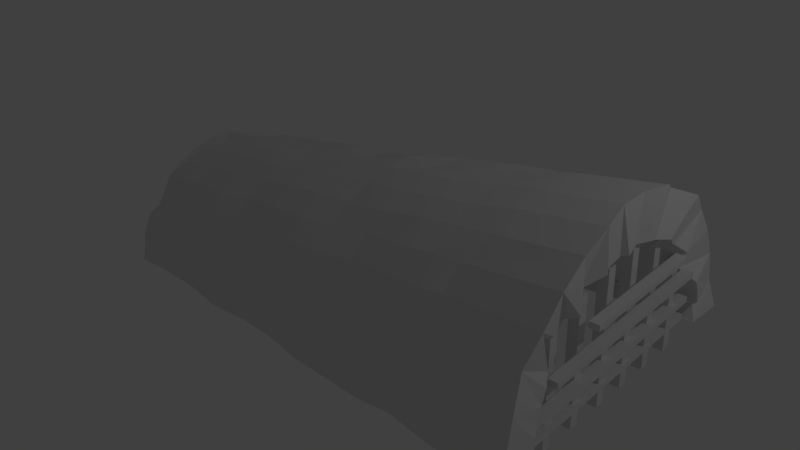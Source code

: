 # Source: mycave.blend  (saved by Blender 2.71.0; exported with 4.5.12 LTS)
import bpy
from mathutils import Matrix  # noqa: F401  (used for matrix-valued properties, if any)

bpy.ops.wm.read_factory_settings(use_empty=True)
scene = bpy.context.scene
scene.name = 'Scene'

# ---- collections
col_collection_1 = bpy.data.collections.new('Collection 1'); scene.collection.children.link(col_collection_1)

# ---- materials (node trees are filled in below, after node groups)
mat_material_001 = bpy.data.materials.new('Material.001')
mat_material_001.alpha_threshold = 0.0
mat_material_001.use_transparent_shadow = False
mat_material_001.preview_render_type = 'FLAT'
mat_material_001.roughness = 0.5
mat_material_001.line_color = (0.0, 0.0, 0.0, 1.0)

# ---- material node trees

# ---- world
world_world = bpy.data.worlds.new('World'); scene.world = world_world
world_world.color = (0.05088, 0.05088, 0.05088)
world_world.use_sun_shadow = False
world_world.sun_shadow_jitter_overblur = 0.0
world_world.cycles.sampling_method = 'MANUAL'
world_world.cycles.sample_map_resolution = 256

# ---- lights
light_lamp = bpy.data.lights.new('Lamp', 'POINT')
light_lamp.transmission_factor = 0.0
light_lamp.cutoff_distance = 30.0
light_lamp.energy = 100.0
light_lamp.shadow_buffer_clip_start = 1.001
light_lamp.shadow_soft_size = 0.1
light_lamp.shadow_maximum_resolution = 0.006
light_lamp.use_absolute_resolution = True
light_lamp.cycles.use_multiple_importance_sampling = False

# ---- meshes
me_cube_010 = bpy.data.meshes.new('Cube.010')
me_cube_010.from_pydata([(-1.0, -1.0, -1.0), (-1.0, 1.0, -1.0), (1.0, 1.0, -1.0), (1.0, -1.0, -1.0), (-1.0, -1.0, 1.0), (-1.0, 1.0, 1.0), (1.0, 1.0, 1.0), (1.0, -1.0, 1.0)], [], [(4, 5, 1, 0), (5, 6, 2, 1), (6, 7, 3, 2), (7, 4, 0, 3), (0, 1, 2, 3), (7, 6, 5, 4)])
me_cube_010.use_remesh_preserve_volume = False
me_cube_010.use_remesh_preserve_attributes = False
me_cube_010.use_mirror_vertex_groups = False
me_cube_010.update()
me_cube_009 = bpy.data.meshes.new('Cube.009')
me_cube_009.from_pydata([(-1.0, -1.0, -1.0), (-1.0, 1.0, -1.0), (1.0, 1.0, -1.0), (1.0, -1.0, -1.0), (-1.0, -1.0, 1.0), (-1.0, 1.0, 1.0), (1.0, 1.0, 1.0), (1.0, -1.0, 1.0)], [], [(4, 5, 1, 0), (5, 6, 2, 1), (6, 7, 3, 2), (7, 4, 0, 3), (0, 1, 2, 3), (7, 6, 5, 4)])
me_cube_009.use_remesh_preserve_volume = False
me_cube_009.use_remesh_preserve_attributes = False
me_cube_009.use_mirror_vertex_groups = False
me_cube_009.update()
me_cube_008 = bpy.data.meshes.new('Cube.008')
me_cube_008.from_pydata([(-1.0, -1.0, -1.0), (-1.0, 1.0, -1.0), (1.0, 1.0, -1.0), (1.0, -1.0, -1.0), (-1.0, -1.0, 1.0), (-1.0, 1.0, 1.0), (1.0, 1.0, 1.0), (1.0, -1.0, 1.0)], [], [(4, 5, 1, 0), (5, 6, 2, 1), (6, 7, 3, 2), (7, 4, 0, 3), (0, 1, 2, 3), (7, 6, 5, 4)])
me_cube_008.use_remesh_preserve_volume = False
me_cube_008.use_remesh_preserve_attributes = False
me_cube_008.use_mirror_vertex_groups = False
me_cube_008.update()
me_cube_007 = bpy.data.meshes.new('Cube.007')
me_cube_007.from_pydata([(-1.0, -1.0, -1.0), (-1.0, 1.0, -1.0), (1.0, 1.0, -1.0), (1.0, -1.0, -1.0), (-1.0, -1.0, 1.0), (-1.0, 1.0, 1.0), (1.0, 1.0, 1.0), (1.0, -1.0, 1.0)], [], [(4, 5, 1, 0), (5, 6, 2, 1), (6, 7, 3, 2), (7, 4, 0, 3), (0, 1, 2, 3), (7, 6, 5, 4)])
me_cube_007.use_remesh_preserve_volume = False
me_cube_007.use_remesh_preserve_attributes = False
me_cube_007.use_mirror_vertex_groups = False
me_cube_007.update()
me_cube_006 = bpy.data.meshes.new('Cube.006')
me_cube_006.from_pydata([(-1.0, -1.0, -1.0), (-1.0, 1.0, -1.0), (1.0, 1.0, -1.0), (1.0, -1.0, -1.0), (-1.0, -1.0, 1.0), (-1.0, 1.0, 1.0), (1.0, 1.0, 1.0), (1.0, -1.0, 1.0)], [], [(4, 5, 1, 0), (5, 6, 2, 1), (6, 7, 3, 2), (7, 4, 0, 3), (0, 1, 2, 3), (7, 6, 5, 4)])
me_cube_006.use_remesh_preserve_volume = False
me_cube_006.use_remesh_preserve_attributes = False
me_cube_006.use_mirror_vertex_groups = False
me_cube_006.update()
me_cube_005 = bpy.data.meshes.new('Cube.005')
me_cube_005.from_pydata([(-1.0, -1.0, -1.0), (-1.0, 1.0, -1.0), (1.0, 1.0, -1.0), (1.0, -1.0, -1.0), (-1.0, -1.0, 1.0), (-1.0, 1.0, 1.0), (1.0, 1.0, 1.0), (1.0, -1.0, 1.0)], [], [(4, 5, 1, 0), (5, 6, 2, 1), (6, 7, 3, 2), (7, 4, 0, 3), (0, 1, 2, 3), (7, 6, 5, 4)])
me_cube_005.use_remesh_preserve_volume = False
me_cube_005.use_remesh_preserve_attributes = False
me_cube_005.use_mirror_vertex_groups = False
me_cube_005.update()
me_cube_004 = bpy.data.meshes.new('Cube.004')
me_cube_004.from_pydata([(-1.0, -1.0, -1.0), (-1.0, 1.0, -1.0), (1.0, 1.0, -1.0), (1.0, -1.0, -1.0), (-1.0, -1.0, 1.0), (-1.0, 1.0, 1.0), (1.0, 1.0, 1.0), (1.0, -1.0, 1.0)], [], [(4, 5, 1, 0), (5, 6, 2, 1), (6, 7, 3, 2), (7, 4, 0, 3), (0, 1, 2, 3), (7, 6, 5, 4)])
me_cube_004.use_remesh_preserve_volume = False
me_cube_004.use_remesh_preserve_attributes = False
me_cube_004.use_mirror_vertex_groups = False
me_cube_004.update()
me_cube_003 = bpy.data.meshes.new('Cube.003')
me_cube_003.from_pydata([(-1.0, -1.0, -1.0), (-1.0, 1.0, -1.0), (1.0, 1.0, -1.0), (1.0, -1.0, -1.0), (-1.0, -1.0, 1.0), (-1.0, 1.0, 1.0), (1.0, 1.0, 1.0), (1.0, -1.0, 1.0)], [], [(4, 5, 1, 0), (5, 6, 2, 1), (6, 7, 3, 2), (7, 4, 0, 3), (0, 1, 2, 3), (7, 6, 5, 4)])
me_cube_003.use_remesh_preserve_volume = False
me_cube_003.use_remesh_preserve_attributes = False
me_cube_003.use_mirror_vertex_groups = False
me_cube_003.update()
me_cube_002 = bpy.data.meshes.new('Cube.002')
me_cube_002.from_pydata([(-1.0, -1.0, -1.0), (-1.0, 1.0, -1.0), (1.0, 1.0, -1.0), (1.0, -1.0, -1.0), (-1.0, -1.0, 1.0), (-1.0, 1.0, 1.0), (1.0, 1.0, 1.0), (1.0, -1.0, 1.0)], [], [(4, 5, 1, 0), (5, 6, 2, 1), (6, 7, 3, 2), (7, 4, 0, 3), (0, 1, 2, 3), (7, 6, 5, 4)])
me_cube_002.use_remesh_preserve_volume = False
me_cube_002.use_remesh_preserve_attributes = False
me_cube_002.use_mirror_vertex_groups = False
me_cube_002.update()
me_cube_001 = bpy.data.meshes.new('Cube.001')
me_cube_001.from_pydata([(-1.0, -1.0, -1.0), (-1.0, 1.0, -1.0), (1.0, 1.0, -1.0), (1.0, -1.0, -1.0), (-1.0, -1.0, 1.0), (-1.0, 1.0, 1.0), (1.0, 1.0, 1.0), (1.0, -1.0, 1.0)], [], [(4, 5, 1, 0), (5, 6, 2, 1), (6, 7, 3, 2), (7, 4, 0, 3), (0, 1, 2, 3), (7, 6, 5, 4)])
me_cube_001.use_remesh_preserve_volume = False
me_cube_001.use_remesh_preserve_attributes = False
me_cube_001.use_mirror_vertex_groups = False
me_cube_001.update()
me_cube = bpy.data.meshes.new('Cube')
me_cube.from_pydata([(-1.0, -1.0, -1.0), (-1.0, 1.0, -1.0), (1.0, 1.0, -1.0), (1.0, -1.0, -1.0), (-1.0, -1.0, 1.0), (-1.0, 1.0, 1.0), (1.0, 1.0, 1.0), (1.0, -1.0, 1.0)], [], [(4, 5, 1, 0), (5, 6, 2, 1), (6, 7, 3, 2), (7, 4, 0, 3), (0, 1, 2, 3), (7, 6, 5, 4)])
me_cube.use_remesh_preserve_volume = False
me_cube.use_remesh_preserve_attributes = False
me_cube.use_mirror_vertex_groups = False
me_cube.update()
me_cylinder = bpy.data.meshes.new('Cylinder')
me_cylinder.from_pydata([(-6.251, 0.01256, 0.1514), (-6.209, 0.3369, 0.2547), (-6.199, 0.3748, 0.005424), (-6.197, 0.04263, -0.02034), (-6.249, 0.04248, 0.0731), (-6.28, -0.06425, 0.3208), (-6.287, 0.2758, 0.4799), (-6.278, -0.02309, 0.2576), (-0.1661, 1.09, 0.6731), (-0.152, 1.148, 0.2892), (-6.266, 0.4028, -0.08365), (-6.196, 0.04845, -0.05855), (-6.285, -0.1799, 0.4741), (-6.272, 0.126, 0.6987), (-6.214, -0.1537, 0.4406), (-0.1791, 0.9512, 1.036), (-0.06611, 0.6752, 0.2333), (-0.07653, 0.6028, 0.526), (-0.07216, 0.6492, 0.4045), (-0.05701, 1.18, -0.04879), (-0.07895, 0.6758, -0.04101), (-4.029, 0.1007, 0.04967), (-6.289, -0.3228, 0.6029), (-6.278, -0.0593, 0.8836), (-6.289, -0.2815, 0.5757), (-0.1906, 0.7375, 1.364), (-0.2546, 0.3977, 0.8065), (-0.2514, 0.4579, 0.7141), (-0.1581, 0.7549, 0.1302), (-6.27, -0.4908, 0.7047), (-6.283, -0.2816, 1.03), (-6.292, -0.4575, 0.6917), (-0.1415, 0.481, 1.656), (-0.09431, 0.2959, 1.03), (-0.1743, 0.3342, 0.9595), (-6.295, -0.67, 0.7754), (-6.309, -0.5296, 1.135), (-6.295, -0.6559, 0.7726), (-0.2923, 0.08656, 1.846), (-0.1831, 0.05189, 1.221), (-0.1817, 0.1138, 1.18), (-6.296, -0.8642, 0.8144), (-6.31, -0.8011, 1.189), (-0.1534, -0.2475, 2.039), (-0.1059, -0.1783, 1.385), (-0.1054, -0.1316, 1.366), (-6.295, -1.065, 0.818), (-6.309, -1.081, 1.193), (-6.296, -0.8693, 0.8154), (-0.2135, -0.6668, 2.101), (-0.1322, -0.4621, 1.489), (-0.1093, -0.4374, 1.49), (-6.294, -1.265, 0.7887), (-6.307, -1.359, 1.146), (-6.225, -1.085, 0.8203), (-0.2123, -1.088, 2.107), (-0.1922, -0.7616, 1.538), (-6.268, -1.455, 0.7271), (-6.302, -1.624, 1.05), (-6.27, -1.305, 0.7815), (-0.1269, -1.52, 2.065), (-0.1096, -1.067, 1.56), (-0.1923, -0.7692, 1.54), (-6.264, -1.636, 0.6338), (-6.296, -1.866, 0.9085), (-6.267, -1.511, 0.7067), (-0.12, -1.928, 1.917), (-0.1888, -1.364, 1.5), (-0.1914, -1.1, 1.544), (-6.137, -1.767, 0.5351), (-6.144, -2.023, 0.7431), (-6.285, -1.706, 0.5951), (-0.111, -2.301, 1.7), (-0.2766, -1.708, 1.401), (-0.1294, -1.437, 1.499), (-6.275, -1.946, 0.3568), (-6.28, -2.244, 0.5136), (-6.027, -1.86, 0.5066), (-0.09929, -2.623, 1.421), (-0.09627, -1.955, 1.275), (-0.2752, -1.791, 1.371), (-6.268, -2.055, 0.1818), (-6.271, -2.366, 0.275), (-6.25, -1.995, 0.2883), (-0.1686, -2.835, 1.086), (-0.2565, -2.149, 1.081), (-0.2617, -2.003, 1.208), (-6.239, -2.12, -0.005536), (-6.239, -2.425, 0.02666), (-6.243, -2.09, 0.1022), (-0.09524, -3.056, 0.7243), (-0.1613, -2.387, 0.8509), (-0.4251, -2.256, 0.9992), (-6.258, -2.146, -0.07554), (-6.258, -2.443, -0.07459), (-0.08042, -3.163, 0.3358), (-0.09148, -2.58, 0.5817), (-0.0976, -2.5, 0.7389), (-0.1281, -2.71, -0.01334), (-0.1279, -2.751, -0.01321), (-0.04319, -3.203, -0.03483), (-5.075, -2.266, -0.05606), (-0.05663, -2.706, 0.2825), (-0.08644, -2.647, 0.4521), (-0.04497, -2.755, -0.03277), (-0.05127, -2.745, 0.1419), (-6.264, 0.2671, 0.4822), (-5.653, 0.2666, 0.5523), (-5.211, 0.3643, 0.5811), (-4.708, 0.423, 0.6266), (-4.183, 0.438, 0.6851), (-3.708, 0.5766, 0.713), (-3.192, 0.6255, 0.7599), (-2.68, 0.6852, 0.8062), (-2.224, 0.6665, 0.8622), (-1.656, 0.8046, 0.8987), (-1.185, 0.8338, 0.9449), (-1.173, 0.9644, 0.6034), (-1.644, 0.9334, 0.562), (-2.213, 0.7857, 0.5504), (-2.703, 0.7246, 0.5164), (-3.181, 0.7418, 0.4555), (-3.697, 0.6897, 0.4172), (-4.206, 0.6141, 0.3845), (-4.73, 0.5611, 0.3457), (-5.231, 0.4864, 0.3136), (-5.644, 0.3582, 0.3128), (-6.256, 0.3587, 0.2426), (-6.199, 0.3748, 0.005424), (-5.734, 0.4629, 0.01304), (-5.221, 0.5285, 0.0371), (-4.688, 0.5682, 0.07638), (-4.195, 0.6596, 0.08524), (-3.686, 0.7373, 0.1042), (-3.176, 0.7615, 0.1473), (-2.657, 0.8564, 0.1574), (-2.144, 0.922, 0.1815), (-1.619, 1.002, 0.2012), (-1.118, 1.053, 0.2296), (-6.266, 0.4028, -0.08365), (-5.548, 0.254, 0.02409), (-5.08, 0.3125, 0.02672), (-4.683, 0.5602, -0.05107), (-4.19, 0.6503, -0.06564), (-3.679, 0.7265, -0.06913), (-3.169, 0.7497, -0.04257), (-2.649, 0.8431, -0.05698), (-2.135, 0.9074, -0.0541), (-1.654, 0.9392, -0.03406), (-1.108, 1.036, -0.04833), (-6.047, -0.2168, 0.8968), (-5.767, -0.01427, 0.948), (-5.184, -0.08238, 1.016), (-4.695, -0.03931, 1.078), (-4.199, 0.06948, 1.138), (-3.718, 0.1474, 1.201), (-3.221, 0.1556, 1.261), (-2.785, 0.07032, 1.307), (-2.187, 0.3009, 1.398), (-1.76, 0.2191, 1.447), (-1.27, 0.2622, 1.509), (-1.14, 0.6712, 1.262), (-1.667, 0.6063, 1.203), (-2.179, 0.5529, 1.147), (-2.69, 0.4996, 1.091), (-3.208, 0.4229, 1.033), (-3.71, 0.3704, 0.9781), (-4.192, 0.2786, 0.9295), (-4.716, 0.2655, 0.868), (-5.171, 0.1765, 0.8223), (-5.722, 0.1606, 0.7579), (-6.041, -0.04805, 0.7283), (-6.051, -0.4193, 1.03), (-5.772, -0.2465, 1.101), (-5.189, -0.3142, 1.169), (-4.7, -0.2807, 1.237), (-4.204, -0.1814, 1.303), (-3.722, -0.2137, 1.372), (-3.226, -0.1144, 1.439), (-2.791, -0.196, 1.483), (-2.194, -0.001414, 1.598), (-1.714, 0.01742, 1.656), (-1.277, -0.04615, 1.712), (-1.175, -0.295, 1.887), (-1.763, -0.351, 1.78), (-2.198, -0.3424, 1.736), (-2.705, -0.3622, 1.667), (-3.22, -0.3899, 1.585), (-3.725, -0.5075, 1.492), (-4.242, -0.4374, 1.434), (-4.732, -0.4687, 1.351), (-5.264, -0.4848, 1.283), (-5.681, -0.5983, 1.203), (-6.054, -0.6478, 1.123), (-6.054, -1.147, 1.176), (-5.589, -1.147, 1.247), (-5.264, -1.082, 1.346), (-4.704, -1.147, 1.41), (-4.208, -1.083, 1.484), (-3.719, -1.083, 1.559), (-3.23, -1.084, 1.633), (-2.723, -1.083, 1.723), (-2.259, -1.152, 1.784), (-1.719, -1.085, 1.876), (-1.161, -1.09, 1.98), (-1.218, -0.6896, 1.948), (-1.865, -0.7983, 1.812), (-2.33, -0.8088, 1.741), (-2.796, -0.8194, 1.67), (-3.221, -0.731, 1.66), (-3.727, -0.8234, 1.555), (-4.251, -0.7544, 1.503), (-4.658, -0.8616, 1.385), (-5.124, -0.8722, 1.314), (-5.676, -0.802, 1.256), (-6.287, -0.8018, 1.186), (-6.236, -1.348, 1.14), (-5.734, -1.361, 1.214), (-5.261, -1.382, 1.295), (-4.701, -1.447, 1.359), (-4.205, -1.394, 1.431), (-3.716, -1.407, 1.504), (-3.227, -1.419, 1.577), (-2.745, -1.498, 1.65), (-2.256, -1.511, 1.723), (-1.767, -1.523, 1.796), (-1.172, -1.489, 1.903), (-6.296, -1.866, 0.9085), (-5.723, -1.877, 0.9725), (-5.179, -1.959, 1.041), (-4.718, -1.948, 1.101), (-4.234, -2.011, 1.172), (-3.711, -2.062, 1.229), (-3.246, -2.053, 1.276), (-2.725, -2.065, 1.353), (-2.313, -2.118, 1.396), (-1.701, -2.16, 1.487), (-1.381, -2.184, 1.515), (-1.166, -1.87, 1.765), (-1.754, -1.811, 1.667), (-2.188, -1.82, 1.622), (-2.739, -1.829, 1.53), (-3.252, -1.775, 1.439), (-3.723, -1.744, 1.407), (-4.241, -1.725, 1.339), (-4.689, -1.667, 1.255), (-5.227, -1.656, 1.187), (-5.729, -1.631, 1.116), (-6.232, -1.606, 1.046), (-1.371, -2.459, 1.277), (-1.658, -2.475, 1.244), (-2.304, -2.376, 1.173), (-2.716, -2.327, 1.127), (-3.194, -2.349, 1.074), (-3.71, -2.304, 1.016), (-4.218, -2.248, 0.9573), (-4.709, -2.18, 0.9007), (-5.171, -2.175, 0.8537), (-5.754, -2.112, 0.7853), (-6.219, -2.046, 0.7316), (-6.201, -2.33, 0.2903), (-5.643, -2.421, 0.3499), (-5.223, -2.472, 0.3531), (-4.656, -2.467, 0.42), (-4.151, -2.521, 0.4811), (-3.685, -2.647, 0.4644), (-3.217, -2.628, 0.5487), (-2.655, -2.778, 0.5368), (-2.17, -2.789, 0.5821), (-1.713, -2.802, 0.6331), (-1.229, -2.923, 0.6694), (-1.235, -2.689, 0.9971), (-1.725, -2.639, 0.9514), (-2.183, -2.627, 0.8986), (-2.686, -2.575, 0.8517), (-3.183, -2.564, 0.8024), (-3.696, -2.499, 0.7545), (-4.208, -2.446, 0.7068), (-4.7, -2.367, 0.6638), (-5.203, -2.315, 0.6169), (-5.652, -2.3, 0.5866), (-6.21, -2.211, 0.523), (-1.215, -3.02, 0.3196), (-1.653, -2.943, 0.2703), (-2.125, -2.932, 0.2286), (-2.642, -2.87, 0.2026), (-3.205, -2.709, 0.2569), (-3.676, -2.746, 0.1507), (-4.141, -2.597, 0.21), (-4.699, -2.61, 0.104), (-5.227, -2.561, 0.07286), (-5.634, -2.491, 0.09777), (-6.125, -2.432, 0.07313), (-6.235, -2.431, -0.06818), (-5.683, -2.466, -0.0475), (-5.178, -2.528, -0.04427), (-4.704, -2.633, -0.06465), (-4.168, -2.652, -0.0378), (-3.663, -2.714, -0.03457), (-3.15, -2.823, -0.05471), (-2.632, -2.886, -0.0514), (-2.115, -2.95, -0.04808), (-1.642, -2.961, -0.02164), (-1.079, -3.076, -0.04146), (-0.05486, -2.978, 0.1372), (-0.08118, -3.025, 0.404), (-0.1233, -2.804, 0.7219), (-0.09104, -2.839, 0.429), (-0.06114, -2.842, 0.1465)], [(304, 305), (305, 306), (306, 307), (307, 308)], [(0, 1, 2, 3, 4), (5, 6, 1, 0, 7), (117, 8, 9, 138), (3, 2, 10, 11), (12, 13, 6, 5, 14), (116, 15, 8, 117), (16, 9, 8, 17, 18), (149, 138, 9, 19), (11, 10, 139, 140, 141, 142, 143, 144, 145, 146, 147, 148, 149, 19, 20, 21), (22, 23, 13, 12, 24), (161, 25, 15, 116), (17, 8, 15, 26, 27), (19, 9, 16, 28, 20), (29, 30, 23, 22, 31), (160, 32, 25, 161), (26, 15, 25, 33, 34), (35, 36, 30, 29, 37), (182, 38, 32, 160), (33, 25, 32, 39, 40), (41, 42, 36, 35), (183, 43, 38, 182), (39, 32, 38, 44, 45), (46, 47, 42, 41, 48), (205, 49, 43, 183), (44, 38, 43, 50, 51), (52, 53, 47, 46, 54), (204, 55, 49, 205), (50, 43, 49, 56), (57, 58, 53, 52, 59), (226, 60, 55, 204), (56, 49, 55, 61, 62), (63, 64, 58, 57, 65), (238, 66, 60, 226), (61, 55, 60, 67, 68), (69, 70, 64, 63, 71), (237, 72, 66, 238), (67, 60, 66, 73, 74), (75, 76, 70, 69, 77), (249, 78, 72, 237), (73, 66, 72, 79, 80), (81, 82, 76, 75, 83), (271, 84, 78, 249), (79, 72, 78, 85, 86), (87, 88, 82, 81, 89), (270, 90, 84, 271), (85, 78, 84, 91, 92), (93, 94, 88, 87), (282, 95, 90, 270), (91, 84, 90, 96, 97), (98, 99, 100, 303, 302, 301, 300, 299, 298, 297, 296, 295, 294, 293, 94, 93, 101), (293, 292, 88, 94), (96, 90, 95, 102, 103), (104, 99, 98), (99, 104, 105, 102, 95, 100), (4, 3, 11, 21, 28, 16, 18), (7, 0, 4, 18, 17, 27), (21, 20, 28), (14, 5, 7, 27, 26, 34), (24, 12, 14, 34, 33, 40), (31, 22, 24, 40, 39, 45), (37, 29, 31, 45, 44, 51), (48, 41, 35, 37, 51, 50, 56, 62), (54, 46, 48, 62, 61, 68), (59, 52, 54, 68, 67, 74), (65, 57, 59, 74, 73, 80), (71, 63, 65, 80, 79, 86), (77, 69, 71, 86, 85, 92), (83, 75, 77, 92, 91, 97), (89, 81, 83, 97, 96, 103), (101, 93, 87, 89, 103, 102, 105), (105, 104, 98, 101), (1, 127, 128, 2), (127, 126, 129, 128), (126, 125, 130, 129), (125, 124, 131, 130), (124, 123, 132, 131), (123, 122, 133, 132), (122, 121, 134, 133), (121, 120, 135, 134), (120, 119, 136, 135), (119, 118, 137, 136), (118, 117, 138, 137), (6, 106, 127, 1), (106, 107, 126, 127), (107, 108, 125, 126), (108, 109, 124, 125), (109, 110, 123, 124), (110, 111, 122, 123), (111, 112, 121, 122), (112, 113, 120, 121), (113, 114, 119, 120), (114, 115, 118, 119), (115, 116, 117, 118), (10, 2, 128, 139), (139, 128, 129, 140), (140, 129, 130, 141), (141, 130, 131, 142), (142, 131, 132, 143), (143, 132, 133, 144), (144, 133, 134, 145), (145, 134, 135, 146), (146, 135, 136, 147), (147, 136, 137, 148), (148, 137, 138, 149), (13, 171, 106, 6), (171, 170, 107, 106), (170, 169, 108, 107), (169, 168, 109, 108), (168, 167, 110, 109), (167, 166, 111, 110), (166, 165, 112, 111), (165, 164, 113, 112), (164, 163, 114, 113), (163, 162, 115, 114), (162, 161, 116, 115), (23, 150, 171, 13), (150, 151, 170, 171), (151, 152, 169, 170), (152, 153, 168, 169), (153, 154, 167, 168), (154, 155, 166, 167), (155, 156, 165, 166), (156, 157, 164, 165), (157, 158, 163, 164), (158, 159, 162, 163), (159, 160, 161, 162), (30, 172, 150, 23), (172, 173, 151, 150), (173, 174, 152, 151), (174, 175, 153, 152), (175, 176, 154, 153), (176, 177, 155, 154), (177, 178, 156, 155), (178, 179, 157, 156), (179, 180, 158, 157), (180, 181, 159, 158), (181, 182, 160, 159), (36, 193, 172, 30), (193, 192, 173, 172), (192, 191, 174, 173), (191, 190, 175, 174), (190, 189, 176, 175), (189, 188, 177, 176), (188, 187, 178, 177), (187, 186, 179, 178), (186, 185, 180, 179), (185, 184, 181, 180), (184, 183, 182, 181), (42, 215, 193, 36), (215, 214, 192, 193), (214, 213, 191, 192), (213, 212, 190, 191), (212, 211, 189, 190), (211, 210, 188, 189), (210, 209, 187, 188), (209, 208, 186, 187), (208, 207, 185, 186), (207, 206, 184, 185), (206, 205, 183, 184), (47, 194, 215, 42), (194, 195, 214, 215), (195, 196, 213, 214), (196, 197, 212, 213), (197, 198, 211, 212), (198, 199, 210, 211), (199, 200, 209, 210), (200, 201, 208, 209), (201, 202, 207, 208), (202, 203, 206, 207), (203, 204, 205, 206), (53, 216, 194, 47), (216, 217, 195, 194), (217, 218, 196, 195), (218, 219, 197, 196), (219, 220, 198, 197), (220, 221, 199, 198), (221, 222, 200, 199), (222, 223, 201, 200), (223, 224, 202, 201), (224, 225, 203, 202), (225, 226, 204, 203), (58, 248, 216, 53), (248, 247, 217, 216), (247, 246, 218, 217), (246, 245, 219, 218), (245, 244, 220, 219), (244, 243, 221, 220), (243, 242, 222, 221), (242, 241, 223, 222), (241, 240, 224, 223), (240, 239, 225, 224), (239, 238, 226, 225), (64, 227, 248, 58), (227, 228, 247, 248), (228, 229, 246, 247), (229, 230, 245, 246), (230, 231, 244, 245), (231, 232, 243, 244), (232, 233, 242, 243), (233, 234, 241, 242), (234, 235, 240, 241), (235, 236, 239, 240), (236, 237, 238, 239), (70, 259, 227, 64), (259, 258, 228, 227), (258, 257, 229, 228), (257, 256, 230, 229), (256, 255, 231, 230), (255, 254, 232, 231), (254, 253, 233, 232), (253, 252, 234, 233), (252, 251, 235, 234), (251, 250, 236, 235), (250, 249, 237, 236), (76, 281, 259, 70), (281, 280, 258, 259), (280, 279, 257, 258), (279, 278, 256, 257), (278, 277, 255, 256), (277, 276, 254, 255), (276, 275, 253, 254), (275, 274, 252, 253), (274, 273, 251, 252), (273, 272, 250, 251), (272, 271, 249, 250), (82, 260, 281, 76), (260, 261, 280, 281), (261, 262, 279, 280), (262, 263, 278, 279), (263, 264, 277, 278), (264, 265, 276, 277), (265, 266, 275, 276), (266, 267, 274, 275), (267, 268, 273, 274), (268, 269, 272, 273), (269, 270, 271, 272), (88, 292, 260, 82), (292, 291, 261, 260), (291, 290, 262, 261), (290, 289, 263, 262), (289, 288, 264, 263), (288, 287, 265, 264), (287, 286, 266, 265), (286, 285, 267, 266), (285, 284, 268, 267), (284, 283, 269, 268), (283, 282, 270, 269), (100, 95, 282, 303), (303, 282, 283, 302), (302, 283, 284, 301), (301, 284, 285, 300), (300, 285, 286, 299), (299, 286, 287, 298), (298, 287, 288, 297), (297, 288, 289, 296), (296, 289, 290, 295), (295, 290, 291, 294), (294, 291, 292, 293)])
_uv = me_cylinder.uv_layers.new(name='UVMap')
_uv.uv.foreach_set('vector', [0.8622, 0.2485, 0.9151, 0.1743, 0.9665, 0.2092, 0.8978, 0.2796, 0.8731, 0.2673, 0.817, 0.2234, 0.8665, 0.1443, 0.9151, 0.1743, 0.8622, 0.2485, 0.8328, 0.2368, 0.7871, 0.8734, 0.9342, 0.8926, 0.9262, 0.9487, 0.7856, 0.93, 0.05464, 0.1113, 0.005426, 0.1156, 0.0003748, 0.09936, 0.05372, 0.1056, 0.7684, 0.2011, 0.8113, 0.1145, 0.8665, 0.1443, 0.817, 0.2234, 0.7715, 0.224, 0.7933, 0.8203, 0.9408, 0.8364, 0.9342, 0.8926, 0.7871, 0.8734, 0.8904, 0.05047, 0.9759, 0.0871, 0.9447, 0.1549, 0.8615, 0.1007, 0.8712, 0.0777, 0.7791, 0.9701, 0.7856, 0.93, 0.9262, 0.9487, 0.9308, 0.9999, 0.0, 0.0, 0.0, 0.0, 0.0, 0.0, 0.0, 0.0, 0.0, 0.0, 0.0, 0.0, 0.0, 0.0, 0.0, 0.0, 0.0, 0.0, 0.0, 0.0, 0.0, 0.0, 0.0, 0.0, 0.0, 0.0, 0.0, 0.0, 0.0, 0.0, 0.0, 0.0, 0.7183, 0.1857, 0.7545, 0.09289, 0.8113, 0.1145, 0.7684, 0.2011, 0.7315, 0.1884, 0.8069, 0.7696, 0.9461, 0.7796, 0.9408, 0.8364, 0.7933, 0.8203, 0.8615, 0.1007, 0.9447, 0.1549, 0.9065, 0.2191, 0.8082, 0.1575, 0.8226, 0.1419, 0.9999, 0.02379, 0.9759, 0.0871, 0.8904, 0.05047, 0.8312, 0.01826, 0.9059, 6.294e-05, 0.6644, 0.1734, 0.6925, 0.07662, 0.7545, 0.09289, 0.7183, 0.1857, 0.6756, 0.1745, 0.7916, 0.6988, 0.9592, 0.724, 0.9461, 0.7796, 0.8069, 0.7696, 0.8082, 0.1575, 0.9065, 0.2191, 0.8554, 0.2743, 0.7746, 0.2028, 0.7836, 0.1829, 0.6114, 0.1657, 0.6278, 0.06811, 0.6925, 0.07662, 0.6644, 0.1734, 0.6153, 0.1657, 0.794, 0.6446, 0.9399, 0.6594, 0.9592, 0.724, 0.7916, 0.6988, 0.7746, 0.2028, 0.8554, 0.2743, 0.8033, 0.3286, 0.725, 0.2407, 0.7373, 0.2334, 0.5574, 0.164, 0.5597, 0.06566, 0.6278, 0.06811, 0.6114, 0.1657, 0.8121, 0.6011, 0.9629, 0.6043, 0.9399, 0.6594, 0.794, 0.6446, 0.725, 0.2407, 0.8033, 0.3286, 0.7211, 0.3628, 0.6743, 0.2651, 0.681, 0.2581, 0.5033, 0.1688, 0.4906, 0.07339, 0.5597, 0.06566, 0.5574, 0.164, 0.5527, 0.1653, 0.8058, 0.5429, 0.954, 0.5424, 0.9629, 0.6043, 0.8121, 0.6011, 0.6743, 0.2651, 0.7211, 0.3628, 0.6477, 0.3913, 0.6169, 0.2823, 0.6234, 0.2822, 0.4503, 0.1794, 0.4232, 0.08911, 0.4906, 0.07339, 0.5033, 0.1688, 0.5018, 0.1883, 0.8134, 0.4841, 0.9528, 0.4811, 0.954, 0.5424, 0.8058, 0.5429, 0.6169, 0.2823, 0.6477, 0.3913, 0.5656, 0.3962, 0.5576, 0.2867, 0.3993, 0.1972, 0.3562, 0.1125, 0.4232, 0.08911, 0.4503, 0.1794, 0.4412, 0.1879, 0.8087, 0.4249, 0.9629, 0.4174, 0.9528, 0.4811, 0.8134, 0.4841, 0.5576, 0.2867, 0.5656, 0.3962, 0.485, 0.3897, 0.4968, 0.2834, 0.5542, 0.2855, 0.3497, 0.221, 0.2882, 0.1416, 0.3562, 0.1125, 0.3993, 0.1972, 0.3858, 0.206, 0.8053, 0.3656, 0.9594, 0.3543, 0.9629, 0.4174, 0.8087, 0.4249, 0.4968, 0.2834, 0.485, 0.3897, 0.4008, 0.3774, 0.4381, 0.2704, 0.4894, 0.2678, 0.2961, 0.2612, 0.2352, 0.1973, 0.2882, 0.1416, 0.3497, 0.221, 0.3304, 0.2307, 0.767, 0.3108, 0.9545, 0.2916, 0.9594, 0.3543, 0.8053, 0.3656, 0.4381, 0.2704, 0.4008, 0.3774, 0.3232, 0.3467, 0.3638, 0.2424, 0.4199, 0.2691, 0.1791, 0.2944, 0.152, 0.2178, 0.2352, 0.1973, 0.2961, 0.2612, 0.2596, 0.2768, 0.7614, 0.2576, 0.9484, 0.23, 0.9545, 0.2916, 0.767, 0.3108, 0.3638, 0.2424, 0.3232, 0.3467, 0.247, 0.3141, 0.3027, 0.2247, 0.3527, 0.2296, 0.1217, 0.3051, 0.09299, 0.2254, 0.152, 0.2178, 0.1791, 0.2944, 0.1567, 0.3052, 0.7733, 0.2019, 0.9288, 0.175, 0.9484, 0.23, 0.7614, 0.2576, 0.3027, 0.2247, 0.247, 0.3141, 0.1752, 0.2745, 0.2534, 0.1887, 0.2906, 0.1914, 0.06736, 0.3203, 0.02652, 0.2424, 0.09299, 0.2254, 0.1217, 0.3051, 0.09852, 0.3157, 0.7656, 0.1438, 0.9287, 0.112, 0.9288, 0.175, 0.7733, 0.2019, 0.2534, 0.1887, 0.1752, 0.2745, 0.1209, 0.2196, 0.1954, 0.157, 0.2581, 0.1476, 0.0468, 0.3252, 5.71e-05, 0.2563, 0.02652, 0.2424, 0.06736, 0.3203, 0.7566, 0.0919, 0.9186, 0.05415, 0.9287, 0.112, 0.7656, 0.1438, 0.1954, 0.157, 0.1209, 0.2196, 0.06347, 0.1601, 0.1462, 0.1127, 0.1681, 0.1386, 0.0, 0.0, 0.0, 0.0, 0.0, 0.0, 0.0, 0.0, 0.0, 0.0, 0.0, 0.0, 0.0, 0.0, 0.0, 0.0, 0.0, 0.0, 0.0, 0.0, 0.0, 0.0, 0.0, 0.0, 0.0, 0.0, 0.0, 0.0, 0.0, 0.0, 0.0, 0.0, 0.0, 0.0, 0.01689, 0.1888, 0.03612, 0.208, 0.01801, 0.2029, 0.01308, 0.1881, 0.1462, 0.1127, 0.06347, 0.1601, 0.02633, 0.09211, 0.1096, 0.06164, 0.1281, 0.09132, 0.9706, 0.8226, 0.9582, 0.8235, 0.9574, 0.8176, 0.08666, 0.007166, 0.1018, 0.0007754, 0.1092, 0.0336, 0.1096, 0.06164, 0.02633, 0.09211, 6.294e-05, 0.02508, 0.04856, 0.1281, 0.05464, 0.1113, 0.05372, 0.1056, 0.3716, 0.05667, 0.9145, 0.03781, 0.9953, 0.04794, 0.9969, 0.07438, 0.04649, 0.1616, 0.04916, 0.1442, 0.04856, 0.1281, 0.9969, 0.07438, 0.9976, 0.09425, 0.9725, 0.1317, 0.3716, 0.05667, 0.9603, 9.074e-05, 0.9145, 0.03781, 0.05781, 0.1955, 0.04665, 0.1731, 0.04649, 0.1616, 0.9725, 0.1317, 0.9729, 0.1485, 0.9869, 0.1729, 0.04744, 0.2335, 0.04713, 0.2116, 0.05781, 0.1955, 0.9869, 0.1729, 0.9999, 0.1844, 0.9871, 0.2205, 0.0475, 0.2746, 0.04748, 0.2499, 0.04744, 0.2335, 0.9871, 0.2205, 0.987, 0.2369, 0.9998, 0.2724, 0.05395, 0.3183, 0.05744, 0.2911, 0.0475, 0.2746, 0.9998, 0.2724, 0.9999, 0.2974, 0.9996, 0.3225, 0.0525, 0.3809, 0.0528, 0.3646, 0.05339, 0.3346, 0.05395, 0.3183, 0.9996, 0.3225, 0.9957, 0.3389, 0.9851, 0.3846, 0.9848, 0.4009, 0.09779, 0.4262, 0.05151, 0.4105, 0.0525, 0.3809, 0.9848, 0.4009, 0.9962, 0.4446, 0.9839, 0.4491, 0.08977, 0.4584, 0.08667, 0.4524, 0.09779, 0.4262, 0.9839, 0.4491, 0.9826, 0.4881, 0.9948, 0.5044, 0.08765, 0.4972, 0.0885, 0.4818, 0.08977, 0.4584, 0.9948, 0.5044, 0.9705, 0.5451, 0.9697, 0.5605, 0.08194, 0.5335, 0.08626, 0.5184, 0.08765, 0.4972, 0.9697, 0.5605, 0.9932, 0.5908, 0.9677, 0.5997, 0.1201, 0.5661, 0.1043, 0.5504, 0.08194, 0.5335, 0.9677, 0.5997, 0.9658, 0.628, 0.9394, 0.6451, 0.08301, 0.5991, 0.08089, 0.5864, 0.1201, 0.5661, 0.9394, 0.6451, 0.9741, 0.6785, 0.9808, 0.7027, 0.07971, 0.6294, 0.0777, 0.6164, 0.08301, 0.5991, 0.9808, 0.7027, 0.978, 0.7283, 0.9757, 0.7494, 0.2442, 0.6862, 0.0731, 0.656, 0.07764, 0.6456, 0.07971, 0.6294, 0.9757, 0.7494, 0.9759, 0.776, 0.9732, 0.7972, 0.9732, 0.7972, 0.9706, 0.8226, 0.9574, 0.8176, 0.2442, 0.6862, 0.01579, 0.7739, 0.02254, 0.7758, 0.01603, 0.806, 0.0156, 0.8058, 0.02254, 0.7758, 0.1155, 0.7799, 0.09256, 0.8276, 0.01603, 0.806, 0.1155, 0.7799, 0.1797, 0.7983, 0.1717, 0.8398, 0.09256, 0.8276, 0.1797, 0.7983, 0.2569, 0.8126, 0.2543, 0.8566, 0.1717, 0.8398, 0.2569, 0.8126, 0.3383, 0.8206, 0.3332, 0.8655, 0.2543, 0.8566, 0.3383, 0.8206, 0.4151, 0.8303, 0.4093, 0.8764, 0.3332, 0.8655, 0.4151, 0.8303, 0.4911, 0.8384, 0.4845, 0.8836, 0.4093, 0.8764, 0.4911, 0.8384, 0.5619, 0.8404, 0.561, 0.8968, 0.4845, 0.8836, 0.5619, 0.8404, 0.6344, 0.8488, 0.6362, 0.9077, 0.561, 0.8968, 0.6344, 0.8488, 0.7184, 0.867, 0.713, 0.9201, 0.6362, 0.9077, 0.7184, 0.867, 0.7871, 0.8734, 0.7856, 0.93, 0.713, 0.9201, 0.01763, 0.7363, 0.02142, 0.7363, 0.02254, 0.7758, 0.01579, 0.7739, 0.02142, 0.7363, 0.1207, 0.741, 0.1155, 0.7799, 0.02254, 0.7758, 0.1207, 0.741, 0.19, 0.7548, 0.1797, 0.7983, 0.1155, 0.7799, 0.19, 0.7548, 0.2671, 0.765, 0.2569, 0.8126, 0.1797, 0.7983, 0.2671, 0.765, 0.3477, 0.7681, 0.3383, 0.8206, 0.2569, 0.8126, 0.3477, 0.7681, 0.4202, 0.7837, 0.4151, 0.8303, 0.3383, 0.8206, 0.4202, 0.7837, 0.4967, 0.7907, 0.4911, 0.8384, 0.4151, 0.8303, 0.4967, 0.7907, 0.5725, 0.7988, 0.5619, 0.8404, 0.4911, 0.8384, 0.5725, 0.7988, 0.6401, 0.7997, 0.6344, 0.8488, 0.5619, 0.8404, 0.6401, 0.7997, 0.7245, 0.815, 0.7184, 0.867, 0.6344, 0.8488, 0.7245, 0.815, 0.7933, 0.8203, 0.7871, 0.8734, 0.7184, 0.867, 0.0003748, 0.09936, 0.005426, 0.1156, 0.005142, 0.1157, 9.074e-05, 0.09945, 0.000366, 0.8213, 0.01603, 0.806, 0.09256, 0.8276, 0.1144, 0.8665, 0.1144, 0.8665, 0.09256, 0.8276, 0.1717, 0.8398, 0.1828, 0.8757, 0.1828, 0.8757, 0.1717, 0.8398, 0.2543, 0.8566, 0.2548, 0.8767, 0.2548, 0.8767, 0.2543, 0.8566, 0.3332, 0.8655, 0.3303, 0.8882, 0.3303, 0.8882, 0.3332, 0.8655, 0.4093, 0.8764, 0.4055, 0.9018, 0.4055, 0.9018, 0.4093, 0.8764, 0.4845, 0.8836, 0.4802, 0.9113, 0.4802, 0.9113, 0.4845, 0.8836, 0.561, 0.8968, 0.556, 0.9278, 0.556, 0.9278, 0.561, 0.8968, 0.6362, 0.9077, 0.6304, 0.9419, 0.6304, 0.9419, 0.6362, 0.9077, 0.713, 0.9201, 0.6999, 0.9534, 0.6999, 0.9534, 0.713, 0.9201, 0.7856, 0.93, 0.7791, 0.9701, 0.02712, 0.6951, 0.06751, 0.6804, 0.02142, 0.7363, 0.01763, 0.7363, 0.06751, 0.6804, 0.1191, 0.7042, 0.1207, 0.741, 0.02142, 0.7363, 0.1191, 0.7042, 0.2018, 0.7096, 0.19, 0.7548, 0.1207, 0.741, 0.2018, 0.7096, 0.2716, 0.7214, 0.2671, 0.765, 0.19, 0.7548, 0.2716, 0.7214, 0.3515, 0.7239, 0.3477, 0.7681, 0.2671, 0.765, 0.3515, 0.7239, 0.4247, 0.7343, 0.4202, 0.7837, 0.3477, 0.7681, 0.4247, 0.7343, 0.5, 0.7403, 0.4967, 0.7907, 0.4202, 0.7837, 0.5, 0.7403, 0.5774, 0.7491, 0.5725, 0.7988, 0.4967, 0.7907, 0.5774, 0.7491, 0.6535, 0.756, 0.6401, 0.7997, 0.5725, 0.7988, 0.6535, 0.756, 0.7292, 0.7623, 0.7245, 0.815, 0.6401, 0.7997, 0.7292, 0.7623, 0.8069, 0.7696, 0.7933, 0.8203, 0.7245, 0.815, 0.03185, 0.658, 0.07123, 0.6436, 0.06751, 0.6804, 0.02712, 0.6951, 0.07123, 0.6436, 0.1179, 0.6666, 0.1191, 0.7042, 0.06751, 0.6804, 0.1179, 0.6666, 0.2042, 0.6603, 0.2018, 0.7096, 0.1191, 0.7042, 0.2042, 0.6603, 0.2789, 0.666, 0.2716, 0.7214, 0.2018, 0.7096, 0.2789, 0.666, 0.3548, 0.6794, 0.3515, 0.7239, 0.2716, 0.7214, 0.3548, 0.6794, 0.4275, 0.6877, 0.4247, 0.7343, 0.3515, 0.7239, 0.4275, 0.6877, 0.5015, 0.6883, 0.5, 0.7403, 0.4247, 0.7343, 0.5015, 0.6883, 0.5659, 0.6782, 0.5774, 0.7491, 0.5, 0.7403, 0.5659, 0.6782, 0.6563, 0.7041, 0.6535, 0.756, 0.5774, 0.7491, 0.6563, 0.7041, 0.7193, 0.6949, 0.7292, 0.7623, 0.6535, 0.756, 0.7193, 0.6949, 0.7916, 0.6988, 0.8069, 0.7696, 0.7292, 0.7623, 0.03659, 0.6203, 0.07427, 0.6058, 0.07123, 0.6436, 0.03185, 0.658, 0.07427, 0.6058, 0.1201, 0.6268, 0.1179, 0.6666, 0.07123, 0.6436, 0.1201, 0.6268, 0.2065, 0.6185, 0.2042, 0.6603, 0.1179, 0.6666, 0.2065, 0.6185, 0.2811, 0.6224, 0.2789, 0.666, 0.2042, 0.6603, 0.2811, 0.6224, 0.3566, 0.6345, 0.3548, 0.6794, 0.2789, 0.666, 0.3566, 0.6345, 0.4292, 0.6283, 0.4275, 0.6877, 0.3548, 0.6794, 0.4292, 0.6283, 0.5036, 0.6409, 0.5015, 0.6883, 0.4275, 0.6877, 0.5036, 0.6409, 0.568, 0.6317, 0.5659, 0.6782, 0.5015, 0.6883, 0.568, 0.6317, 0.6589, 0.6515, 0.6563, 0.7041, 0.5659, 0.6782, 0.6589, 0.6515, 0.7293, 0.6532, 0.7193, 0.6949, 0.6563, 0.7041, 0.7293, 0.6532, 0.794, 0.6446, 0.7916, 0.6988, 0.7193, 0.6949, 0.03675, 0.5816, 0.07596, 0.568, 0.07427, 0.6058, 0.03659, 0.6203, 0.07596, 0.568, 0.1341, 0.5729, 0.1201, 0.6268, 0.07427, 0.6058, 0.1341, 0.5729, 0.1984, 0.5868, 0.2065, 0.6185, 0.1201, 0.6268, 0.1984, 0.5868, 0.2787, 0.589, 0.2811, 0.6224, 0.2065, 0.6185, 0.2787, 0.589, 0.353, 0.5917, 0.3566, 0.6345, 0.2811, 0.6224, 0.353, 0.5917, 0.4303, 0.5809, 0.4292, 0.6283, 0.3566, 0.6345, 0.4303, 0.5809, 0.5077, 0.595, 0.5036, 0.6409, 0.4292, 0.6283, 0.5077, 0.595, 0.5846, 0.597, 0.568, 0.6317, 0.5036, 0.6409, 0.5846, 0.597, 0.6598, 0.5979, 0.6589, 0.6515, 0.568, 0.6317, 0.6598, 0.5979, 0.724, 0.5959, 0.7293, 0.6532, 0.6589, 0.6515, 0.724, 0.5959, 0.8121, 0.6011, 0.794, 0.6446, 0.7293, 0.6532, 0.03865, 0.5412, 0.04203, 0.5412, 0.07596, 0.568, 0.03675, 0.5816, 0.04203, 0.5412, 0.1354, 0.5409, 0.1341, 0.5729, 0.07596, 0.568, 0.1354, 0.5409, 0.2187, 0.5292, 0.1984, 0.5868, 0.1341, 0.5729, 0.2187, 0.5292, 0.2891, 0.5295, 0.2787, 0.589, 0.1984, 0.5868, 0.2891, 0.5295, 0.3524, 0.5438, 0.353, 0.5917, 0.2787, 0.589, 0.3524, 0.5438, 0.4305, 0.5324, 0.4303, 0.5809, 0.353, 0.5917, 0.4305, 0.5324, 0.5073, 0.5438, 0.5077, 0.595, 0.4303, 0.5809, 0.5073, 0.5438, 0.5696, 0.53, 0.5846, 0.597, 0.5077, 0.595, 0.5696, 0.53, 0.639, 0.5298, 0.6598, 0.5979, 0.5846, 0.597, 0.639, 0.5298, 0.7084, 0.5298, 0.724, 0.5959, 0.6598, 0.5979, 0.7084, 0.5298, 0.8058, 0.5429, 0.8121, 0.6011, 0.724, 0.5959, 0.0389, 0.4998, 0.07637, 0.4892, 0.04203, 0.5412, 0.03865, 0.5412, 0.07637, 0.4892, 0.1473, 0.4881, 0.1354, 0.5409, 0.04203, 0.5412, 0.1473, 0.4881, 0.198, 0.4977, 0.2187, 0.5292, 0.1354, 0.5409, 0.198, 0.4977, 0.282, 0.4866, 0.2891, 0.5295, 0.2187, 0.5292, 0.282, 0.4866, 0.3571, 0.4949, 0.3524, 0.5438, 0.2891, 0.5295, 0.3571, 0.4949, 0.4308, 0.4936, 0.4305, 0.5324, 0.3524, 0.5438, 0.4308, 0.4936, 0.5044, 0.4917, 0.5073, 0.5438, 0.4305, 0.5324, 0.5044, 0.4917, 0.5805, 0.4904, 0.5696, 0.53, 0.5073, 0.5438, 0.5805, 0.4904, 0.6492, 0.4788, 0.639, 0.5298, 0.5696, 0.53, 0.6492, 0.4788, 0.7302, 0.4867, 0.7084, 0.5298, 0.639, 0.5298, 0.7302, 0.4867, 0.8134, 0.4841, 0.8058, 0.5429, 0.7084, 0.5298, 0.03763, 0.4585, 0.04817, 0.4594, 0.07637, 0.4892, 0.0389, 0.4998, 0.04817, 0.4594, 0.1246, 0.4562, 0.1473, 0.4881, 0.07637, 0.4892, 0.1246, 0.4562, 0.1965, 0.4523, 0.198, 0.4977, 0.1473, 0.4881, 0.1965, 0.4523, 0.2807, 0.4411, 0.282, 0.4866, 0.198, 0.4977, 0.2807, 0.4411, 0.3556, 0.4479, 0.3571, 0.4949, 0.282, 0.4866, 0.3556, 0.4479, 0.4291, 0.4448, 0.4308, 0.4936, 0.3571, 0.4949, 0.4291, 0.4448, 0.5025, 0.4413, 0.5044, 0.4917, 0.4308, 0.4936, 0.5025, 0.4413, 0.5745, 0.4287, 0.5805, 0.4904, 0.5044, 0.4917, 0.5745, 0.4287, 0.6471, 0.4252, 0.6492, 0.4788, 0.5805, 0.4904, 0.6471, 0.4252, 0.7199, 0.4215, 0.7302, 0.4867, 0.6492, 0.4788, 0.7199, 0.4215, 0.8087, 0.4249, 0.8134, 0.4841, 0.7302, 0.4867, 0.03574, 0.4168, 0.04651, 0.4184, 0.04817, 0.4594, 0.03763, 0.4585, 0.04651, 0.4184, 0.1222, 0.4128, 0.1246, 0.4562, 0.04817, 0.4594, 0.1222, 0.4128, 0.1985, 0.408, 0.1965, 0.4523, 0.1246, 0.4562, 0.1985, 0.408, 0.2796, 0.4046, 0.2807, 0.4411, 0.1965, 0.4523, 0.2796, 0.4046, 0.3477, 0.3972, 0.3556, 0.4479, 0.2807, 0.4411, 0.3477, 0.3972, 0.4249, 0.3929, 0.4291, 0.4448, 0.3556, 0.4479, 0.4249, 0.3929, 0.4945, 0.3851, 0.5025, 0.4413, 0.4291, 0.4448, 0.4945, 0.3851, 0.5716, 0.3771, 0.5745, 0.4287, 0.5025, 0.4413, 0.5716, 0.3771, 0.6535, 0.3768, 0.6471, 0.4252, 0.5745, 0.4287, 0.6535, 0.3768, 0.7177, 0.375, 0.7199, 0.4215, 0.6471, 0.4252, 0.7177, 0.375, 0.8053, 0.3656, 0.8087, 0.4249, 0.7199, 0.4215, 0.03515, 0.3784, 0.03582, 0.3783, 0.04651, 0.4184, 0.03574, 0.4168, 0.03582, 0.3783, 0.1188, 0.3694, 0.1222, 0.4128, 0.04651, 0.4184, 0.1188, 0.3694, 0.2017, 0.3573, 0.1985, 0.408, 0.1222, 0.4128, 0.2017, 0.3573, 0.2716, 0.3569, 0.2796, 0.4046, 0.1985, 0.408, 0.2716, 0.3569, 0.3445, 0.3484, 0.3477, 0.3972, 0.2796, 0.4046, 0.3445, 0.3484, 0.422, 0.3395, 0.4249, 0.3929, 0.3477, 0.3972, 0.422, 0.3395, 0.4908, 0.3375, 0.4945, 0.3851, 0.4249, 0.3929, 0.4908, 0.3375, 0.5684, 0.3337, 0.5716, 0.3771, 0.4945, 0.3851, 0.5684, 0.3337, 0.6291, 0.3241, 0.6535, 0.3768, 0.5716, 0.3771, 0.6291, 0.3241, 0.7199, 0.3168, 0.7177, 0.375, 0.6535, 0.3768, 0.7199, 0.3168, 0.767, 0.3108, 0.8053, 0.3656, 0.7177, 0.375, 0.01888, 0.3407, 0.03062, 0.3369, 0.03582, 0.3783, 0.03515, 0.3784, 0.03062, 0.3369, 0.1083, 0.3249, 0.1188, 0.3694, 0.03582, 0.3783, 0.1083, 0.3249, 0.198, 0.3146, 0.2017, 0.3573, 0.1188, 0.3694, 0.198, 0.3146, 0.2678, 0.3109, 0.2716, 0.3569, 0.2017, 0.3573, 0.2678, 0.3109, 0.3416, 0.3012, 0.3445, 0.3484, 0.2716, 0.3569, 0.3416, 0.3012, 0.4169, 0.2925, 0.422, 0.3395, 0.3445, 0.3484, 0.4169, 0.2925, 0.4926, 0.2843, 0.4908, 0.3375, 0.422, 0.3395, 0.4926, 0.2843, 0.5633, 0.2829, 0.5684, 0.3337, 0.4908, 0.3375, 0.5633, 0.2829, 0.6243, 0.2743, 0.6291, 0.3241, 0.5684, 0.3337, 0.6243, 0.2743, 0.7191, 0.2586, 0.7199, 0.3168, 0.6291, 0.3241, 0.7191, 0.2586, 0.7614, 0.2576, 0.767, 0.3108, 0.7199, 0.3168, 0.01242, 0.2819, 0.02335, 0.2889, 0.03062, 0.3369, 0.01888, 0.3407, 0.02335, 0.2889, 0.1189, 0.2815, 0.1083, 0.3249, 0.03062, 0.3369, 0.1189, 0.2815, 0.1874, 0.2745, 0.198, 0.3146, 0.1083, 0.3249, 0.1874, 0.2745, 0.2633, 0.2657, 0.2678, 0.3109, 0.198, 0.3146, 0.2633, 0.2657, 0.3368, 0.2543, 0.3416, 0.3012, 0.2678, 0.3109, 0.3368, 0.2543, 0.4121, 0.2448, 0.4169, 0.2925, 0.3416, 0.3012, 0.4121, 0.2448, 0.4871, 0.2342, 0.4926, 0.2843, 0.4169, 0.2925, 0.4871, 0.2342, 0.56, 0.2279, 0.5633, 0.2829, 0.4926, 0.2843, 0.56, 0.2279, 0.6341, 0.2175, 0.6243, 0.2743, 0.5633, 0.2829, 0.6341, 0.2175, 0.7015, 0.2118, 0.7191, 0.2586, 0.6243, 0.2743, 0.7015, 0.2118, 0.7733, 0.2019, 0.7614, 0.2576, 0.7191, 0.2586, 0.01553, 0.2416, 0.02684, 0.246, 0.02335, 0.2889, 0.01242, 0.2819, 0.02684, 0.246, 0.1154, 0.2402, 0.1189, 0.2815, 0.02335, 0.2889, 0.1154, 0.2402, 0.1783, 0.2292, 0.1874, 0.2745, 0.1189, 0.2815, 0.1783, 0.2292, 0.2633, 0.2258, 0.2633, 0.2657, 0.1874, 0.2745, 0.2633, 0.2258, 0.3388, 0.2184, 0.3368, 0.2543, 0.2633, 0.2657, 0.3388, 0.2184, 0.406, 0.198, 0.4121, 0.2448, 0.3368, 0.2543, 0.406, 0.198, 0.4752, 0.1975, 0.4871, 0.2342, 0.4121, 0.2448, 0.4752, 0.1975, 0.5564, 0.1734, 0.56, 0.2279, 0.4871, 0.2342, 0.5564, 0.1734, 0.6267, 0.1659, 0.6341, 0.2175, 0.56, 0.2279, 0.6267, 0.1659, 0.6942, 0.1595, 0.7015, 0.2118, 0.6341, 0.2175, 0.6942, 0.1595, 0.7656, 0.1438, 0.7733, 0.2019, 0.7015, 0.2118, 0.01801, 0.2029, 0.03612, 0.208, 0.02684, 0.246, 0.01553, 0.2416, 0.03612, 0.208, 0.1115, 0.2005, 0.1154, 0.2402, 0.02684, 0.246, 0.1115, 0.2005, 0.1714, 0.1863, 0.1783, 0.2292, 0.1154, 0.2402, 0.1714, 0.1863, 0.2489, 0.1759, 0.2633, 0.2258, 0.1783, 0.2292, 0.2489, 0.1759, 0.3327, 0.1774, 0.3388, 0.2184, 0.2633, 0.2258, 0.3327, 0.1774, 0.3985, 0.1519, 0.406, 0.198, 0.3388, 0.2184, 0.3985, 0.1519, 0.4681, 0.1535, 0.4752, 0.1975, 0.406, 0.198, 0.4681, 0.1535, 0.5486, 0.1238, 0.5564, 0.1734, 0.4752, 0.1975, 0.5486, 0.1238, 0.6229, 0.1102, 0.6267, 0.1659, 0.5564, 0.1734, 0.6229, 0.1102, 0.6916, 0.1013, 0.6942, 0.1595, 0.6267, 0.1659, 0.6916, 0.1013, 0.7566, 0.0919, 0.7656, 0.1438, 0.6942, 0.1595, 0.9115, 9.811e-05, 0.9186, 0.05415, 0.7566, 0.0919, 0.7639, 0.03558, 0.7639, 0.03558, 0.7566, 0.0919, 0.6916, 0.1013, 0.6834, 0.05918, 0.6834, 0.05918, 0.6916, 0.1013, 0.6229, 0.1102, 0.6155, 0.07059, 0.6155, 0.07059, 0.6229, 0.1102, 0.5486, 0.1238, 0.5417, 0.08742, 0.5417, 0.08742, 0.5486, 0.1238, 0.4681, 0.1535, 0.4678, 0.1045, 0.4678, 0.1045, 0.4681, 0.1535, 0.3985, 0.1519, 0.3947, 0.1251, 0.3947, 0.1251, 0.3985, 0.1519, 0.3327, 0.1774, 0.3224, 0.1413, 0.3224, 0.1413, 0.3327, 0.1774, 0.2489, 0.1759, 0.2441, 0.1512, 0.2441, 0.1512, 0.2489, 0.1759, 0.1714, 0.1863, 0.1745, 0.1672, 0.1745, 0.1672, 0.1714, 0.1863, 0.1115, 0.2005, 0.1002, 0.1802, 0.1002, 0.1802, 0.1115, 0.2005, 0.03612, 0.208, 0.01689, 0.1888])
me_cylinder.materials.append(mat_material_001)
me_cylinder.use_remesh_preserve_volume = False
me_cylinder.use_remesh_preserve_attributes = False
me_cylinder.use_mirror_vertex_groups = False
me_cylinder.update()

# ---- objects
ob_cube_010 = bpy.data.objects.new('Cube.010', me_cube_010)
ob_cube_009 = bpy.data.objects.new('Cube.009', me_cube_009)
ob_cube_008 = bpy.data.objects.new('Cube.008', me_cube_008)
ob_cube_007 = bpy.data.objects.new('Cube.007', me_cube_007)
ob_cube_006 = bpy.data.objects.new('Cube.006', me_cube_006)
ob_cube_005 = bpy.data.objects.new('Cube.005', me_cube_005)
ob_cube_004 = bpy.data.objects.new('Cube.004', me_cube_004)
ob_cube_003 = bpy.data.objects.new('Cube.003', me_cube_003)
ob_cube_002 = bpy.data.objects.new('Cube.002', me_cube_002)
ob_cube_001 = bpy.data.objects.new('Cube.001', me_cube_001)
ob_cube = bpy.data.objects.new('Cube', me_cube)
ob_cylinder = bpy.data.objects.new('Cylinder', me_cylinder)
ob_lamp = bpy.data.objects.new('Lamp', light_lamp)

# ---- transforms, parenting, visibility, modifiers, constraints
ob_cube_010.location = (-0.01952, -0.935, 1.138)
ob_cube_010.scale = (-0.06368, -0.8942, -0.0374)
ob_cube_010.lineart.crease_threshold = 0.0
ob_cube_009.location = (-0.1158, -0.9791, 0.7169)
ob_cube_009.scale = (-0.06368, -1.391, -0.0374)
ob_cube_009.lineart.crease_threshold = 0.0
ob_cube_008.location = (-0.2155, -1.049, 0.2866)
ob_cube_008.scale = (-0.06368, -1.618, -0.0374)
ob_cube_008.lineart.crease_threshold = 0.0
ob_cube_007.location = (-0.2831, -1.013, -0.01084)
ob_cube_007.scale = (-0.06368, -1.664, -0.0374)
ob_cube_007.lineart.crease_threshold = 0.0
ob_cube_006.location = (-0.2809, 0.2941, 0.2996)
ob_cube_006.scale = (-0.06368, -0.06368, -0.5778)
ob_cube_006.lineart.crease_threshold = 0.0
ob_cube_005.location = (-0.2892, -0.1907, 0.5329)
ob_cube_005.scale = (-0.06368, -0.06368, -0.8183)
ob_cube_005.lineart.crease_threshold = 0.0
ob_cube_004.location = (-0.3051, -0.6563, 0.5897)
ob_cube_004.scale = (-0.06368, -0.06368, -0.8752)
ob_cube_004.lineart.crease_threshold = 0.0
ob_cube_003.location = (-0.3068, -1.134, 0.5625)
ob_cube_003.scale = (-0.06368, -0.06368, -0.8476)
ob_cube_003.lineart.crease_threshold = 0.0
ob_cube_002.location = (-0.3291, -1.62, 0.4968)
ob_cube_002.scale = (-0.06368, -0.06368, 0.7969)
ob_cube_002.lineart.crease_threshold = 0.0
ob_cube_001.location = (-0.3522, -2.107, 0.3664)
ob_cube_001.scale = (-0.06368, -0.06368, -0.684)
ob_cube_001.lineart.crease_threshold = 0.0
ob_cube.location = (-0.3509, -2.533, 0.06372)
ob_cube.scale = (-0.06368, -0.06368, -0.3712)
ob_cube.lineart.crease_threshold = 0.0
ob_cylinder.location = (0.0, 0.0, 0.0)
ob_cylinder.lineart.crease_threshold = 0.0
ob_lamp.location = (4.076, 1.005, 5.904)
ob_lamp.rotation_euler = (0.6503, 0.05522, 1.866)
ob_lamp.lock_rotations_4d = False
ob_lamp.empty_display_type = 'ARROWS'
ob_lamp.color = (0.0, 0.0, 0.0, 0.0)
ob_lamp.lineart.crease_threshold = 0.0

# ---- collection membership
col_collection_1.objects.link(ob_cube_010)
col_collection_1.objects.link(ob_cube_009)
col_collection_1.objects.link(ob_cube_008)
col_collection_1.objects.link(ob_cube_007)
col_collection_1.objects.link(ob_cube_006)
col_collection_1.objects.link(ob_cube_005)
col_collection_1.objects.link(ob_cube_004)
col_collection_1.objects.link(ob_cube_003)
col_collection_1.objects.link(ob_cube_002)
col_collection_1.objects.link(ob_cube_001)
col_collection_1.objects.link(ob_cube)
col_collection_1.objects.link(ob_cylinder)
col_collection_1.objects.link(ob_lamp)

# ---- scene / render settings (as saved in the file)
scene.frame_start = 1; scene.frame_end = 250; scene.frame_set(0)
scene.render.engine = 'BLENDER_EEVEE_NEXT'
scene.render.resolution_percentage = 50
scene.render.dither_intensity = 0.0
scene.cycles.use_denoising = False
scene.cycles.samples = 10
scene.cycles.sampling_pattern = 'TABULATED_SOBOL'
scene.cycles.light_sampling_threshold = 0.0
scene.cycles.use_adaptive_sampling = False
scene.cycles.use_light_tree = False
scene.cycles.blur_glossy = 0.0
scene.cycles.volume_bounces = 1
scene.cycles.pixel_filter_type = 'GAUSSIAN'
scene.cycles.sample_clamp_indirect = 0.0
scene.view_settings.view_transform = 'Standard'
bpy.context.view_layer.update()

# ---- added for rendering (the .blend has no active camera): camera
cam_auto = bpy.data.cameras.new('AutoCamera')
cam_auto.lens = 50.0
cam_auto.sensor_width = 36.0
cam_auto.clip_end = 1000.0
ob_auto_camera = bpy.data.objects.new('AutoCamera', cam_auto)
scene.collection.objects.link(ob_auto_camera)
ob_auto_camera.location = (4.35291, -9.99458, 6.88327)
ob_auto_camera.rotation_euler = (1.09748, -7.21219e-08, 0.694738)
scene.camera = ob_auto_camera
bpy.context.view_layer.update()
